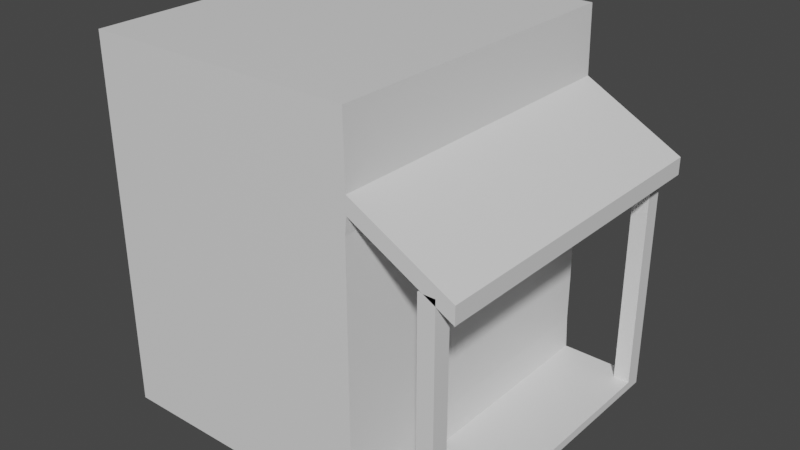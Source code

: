 # Source: ShopPlaceholder.blend  (saved by Blender 3.6.13; exported with 4.5.12 LTS)
import bpy
from mathutils import Matrix  # noqa: F401  (used for matrix-valued properties, if any)

bpy.ops.wm.read_factory_settings(use_empty=True)
scene = bpy.context.scene
scene.name = 'Scene'

# ---- collections
col_collection = bpy.data.collections.new('Collection'); scene.collection.children.link(col_collection)

# ---- materials (node trees are filled in below, after node groups)
mat_material = bpy.data.materials.new('Material')
mat_material.alpha_threshold = 0.0
mat_material.use_transparent_shadow = False
mat_material.roughness = 0.5
mat_material.line_color = (0.0, 0.0, 0.0, 1.0)

# ---- material node trees
mat_material.use_nodes = True; mat_material.node_tree.nodes.clear()
_N = mat_material.node_tree.nodes; _L = mat_material.node_tree.links
n0 = _N.new('ShaderNodeOutputMaterial'); n0.name = 'Material Output'; n0.location = (300, 300)
n1 = _N.new('ShaderNodeBsdfPrincipled'); n1.name = 'Principled BSDF'; n1.location = (10, 300)
n1.distribution = 'GGX'
n1.subsurface_method = 'RANDOM_WALK_SKIN'
n1.inputs[3].default_value = 1.45
n1.inputs[27].default_value = (0.0, 0.0, 0.0, 1.0)
n1.inputs[28].default_value = 1.0
_L.new(n1.outputs[0], n0.inputs[0])
n0.is_active_output = True

# ---- world
world_world = bpy.data.worlds.new('World'); scene.world = world_world
world_world.use_nodes = True; world_world.node_tree.nodes.clear()
_N = world_world.node_tree.nodes; _L = world_world.node_tree.links
n0 = _N.new('ShaderNodeOutputWorld'); n0.name = 'World Output'; n0.location = (300, 300)
n1 = _N.new('ShaderNodeBackground'); n1.name = 'Background'; n1.location = (10, 300)
n1.inputs[0].default_value = (0.05088, 0.05088, 0.05088, 1.0)
_L.new(n1.outputs[0], n0.inputs[0])
n0.is_active_output = True
world_world.color = (0.05088, 0.05088, 0.05088)
world_world.use_sun_shadow = False
world_world.sun_shadow_jitter_overblur = 0.0

# ---- meshes
me_cube = bpy.data.meshes.new('Cube')
me_cube.from_pydata([(1.0, 1.423, 1.915), (1.011, 1.423, -0.8136), (1.0, -1.0, 1.915), (1.011, -1.0, -0.8136), (-1.0, 1.423, 1.915), (-1.0, 1.423, -0.8136), (-1.0, -1.0, 1.915), (-1.0, -1.0, -0.8136), (1.0, 1.423, 0.9145), (-1.0, -1.0, 0.9145), (1.0, -1.0, 0.9145), (-1.0, 1.423, 0.9145), (1.0, 1.423, -0.5), (1.0, -1.0, -0.5), (-1.0, 1.423, -0.5), (-1.0, -1.0, -0.5), (-1.0, -1.0, 1.415), (1.011, 1.423, 1.415), (1.011, -1.0, 1.415), (-1.0, 1.423, 1.415), (1.011, 1.423, -0.75), (1.011, -1.0, -0.75), (-1.0, 1.423, -0.75), (-1.0, -1.0, -0.75), (1.618, 1.423, -0.75), (1.618, 1.423, -0.8136), (1.618, -1.0, -0.75), (1.618, -1.0, -0.8136), (1.252, 1.423, -0.8136), (1.252, -1.0, -0.8136), (1.252, -1.0, -0.75), (1.252, 1.423, -0.75), (-1.0, 0.5409, -0.8136), (1.0, 0.5409, 1.915), (-1.0, 0.5409, 1.915), (1.011, 0.5409, -0.8136), (1.0, 0.5409, 0.9145), (-1.0, 0.5409, 0.9145), (-1.0, 0.5409, -0.5), (1.0, 0.5409, -0.5), (1.011, 0.5409, 1.415), (-1.0, 0.5409, 1.415), (1.011, 0.5409, -0.75), (-1.0, 0.5409, -0.75), (1.618, 0.5409, -0.8136), (1.618, 0.5409, -0.75), (1.252, 0.5409, -0.75), (1.252, 0.5409, -0.8136), (-1.0, 0.9233, 1.915), (1.011, 0.9233, -0.8136), (-1.0, 0.9233, 0.9145), (-1.0, 0.9233, -0.5), (-1.0, 0.9233, 1.415), (-1.0, 0.9233, -0.75), (1.618, 0.9233, -0.8136), (1.252, 0.9233, -0.75), (-1.0, 0.9233, -0.8136), (1.0, 0.9233, 1.915), (1.0, 0.9233, 0.9145), (1.0, 0.9233, -0.5), (1.011, 0.9233, 1.415), (1.011, 0.9233, -0.75), (1.618, 0.9233, -0.75), (1.252, 0.9233, -0.8136), (-1.0, 1.173, 1.915), (1.011, 1.173, -0.8136), (-1.0, 1.173, 0.9145), (-1.0, 1.173, -0.5), (-1.0, 1.173, 1.415), (-1.0, 1.173, -0.75), (1.618, 1.173, -0.8136), (1.252, 1.173, -0.75), (-1.0, 1.173, -0.8136), (1.0, 1.173, 1.915), (1.0, 1.173, 0.9145), (1.0, 1.173, -0.5), (1.011, 1.173, 1.415), (1.011, 1.173, -0.75), (1.618, 1.173, -0.75), (1.252, 1.173, -0.8136), (-1.0, -0.5, -0.8136), (1.0, -0.5, 1.915), (1.0, -0.5, 0.9145), (1.0, -0.5, -0.5), (1.011, -0.5, 1.415), (1.011, -0.5, -0.75), (1.618, -0.5, -0.75), (1.252, -0.5, -0.8136), (-1.0, -0.5, 1.915), (1.011, -0.5, -0.8136), (-1.0, -0.5, 0.9145), (-1.0, -0.5, -0.5), (-1.0, -0.5, 1.415), (-1.0, -0.5, -0.75), (1.618, -0.5, -0.8136), (1.252, -0.5, -0.75), (-1.0, -0.75, -0.8136), (1.0, -0.75, 1.915), (1.0, -0.75, 0.9145), (1.0, -0.75, -0.5), (1.011, -0.75, 1.415), (1.011, -0.75, -0.75), (1.618, -0.75, -0.75), (1.252, -0.75, -0.8136), (-1.0, -0.75, 1.915), (1.011, -0.75, -0.8136), (-1.0, -0.75, 0.9145), (-1.0, -0.75, -0.5), (-1.0, -0.75, 1.415), (-1.0, -0.75, -0.75), (1.618, -0.75, -0.8136), (1.252, -0.75, -0.75), (1.498, 1.423, -0.8136), (1.498, -1.0, -0.75), (1.498, -1.0, -0.8136), (1.498, 1.423, -0.75), (1.498, 0.5409, -0.75), (1.498, 0.5409, -0.8136), (1.498, 0.9233, -0.75), (1.498, 0.9233, -0.8136), (1.498, 1.173, -0.75), (1.498, 1.173, -0.8136), (1.498, -0.5, -0.8136), (1.498, -0.5, -0.75), (1.498, -0.75, -0.8136), (1.498, -0.75, -0.75), (-1.0, 1.298, 1.915), (1.011, 1.298, -0.8136), (-1.0, 1.298, 0.9145), (-1.0, 1.298, -0.5), (-1.0, 1.298, 1.415), (-1.0, 1.298, -0.75), (1.618, 1.298, -0.8136), (1.252, 1.298, -0.75), (-1.0, 1.298, -0.8136), (1.0, 1.298, 1.915), (1.0, 1.298, 0.9145), (1.0, 1.298, -0.5), (1.011, 1.298, 1.415), (1.011, 1.298, -0.75), (1.618, 1.298, -0.75), (1.252, 1.298, -0.8136), (1.498, 1.298, -0.75), (1.498, 1.298, -0.8136), (-1.0, -0.875, -0.8136), (1.0, -0.875, 1.915), (1.0, -0.875, 0.9145), (1.0, -0.875, -0.5), (1.011, -0.875, 1.415), (1.011, -0.875, -0.75), (1.618, -0.875, -0.75), (1.252, -0.875, -0.8136), (-1.0, -0.875, 1.915), (1.011, -0.875, -0.8136), (-1.0, -0.875, 0.9145), (-1.0, -0.875, -0.5), (-1.0, -0.875, 1.415), (-1.0, -0.875, -0.75), (1.618, -0.875, -0.8136), (1.252, -0.875, -0.75), (1.498, -0.875, -0.8136), (1.498, -0.875, -0.75), (1.618, -0.875, 1.009), (1.618, -1.0, 1.009), (1.498, -1.0, 1.009), (1.618, 1.423, 1.009), (1.498, 1.423, 1.009), (1.498, 1.298, 1.009), (1.618, 1.298, 1.009), (1.498, -0.875, 1.009), (1.0, 1.423, 1.165), (1.0, -1.0, 1.165), (-1.0, 1.423, 1.165), (-1.0, -1.0, 1.165), (-1.0, 0.5409, 1.165), (1.0, 0.5409, 1.165), (1.0, 0.9233, 1.165), (-1.0, 0.9233, 1.165), (1.0, 1.173, 1.165), (-1.0, 1.173, 1.165), (-1.0, -0.5, 1.165), (1.0, -0.5, 1.165), (-1.0, -0.75, 1.165), (1.0, -0.75, 1.165), (1.0, 1.298, 1.165), (-1.0, 1.298, 1.165), (-1.0, -0.875, 1.165), (1.0, -0.875, 1.165), (-1.0, -1.0, 1.29), (1.011, 1.423, 1.29), (1.011, -1.0, 1.29), (-1.0, 1.423, 1.29), (-1.0, 0.5409, 1.29), (1.011, 0.5409, 1.29), (1.011, 0.9233, 1.29), (-1.0, 0.9233, 1.29), (1.011, 1.173, 1.29), (-1.0, 1.173, 1.29), (-1.0, -0.5, 1.29), (1.011, -0.5, 1.29), (-1.0, -0.75, 1.29), (1.011, -0.75, 1.29), (1.011, 1.298, 1.29), (-1.0, 1.298, 1.29), (-1.0, -0.875, 1.29), (1.011, -0.875, 1.29), (1.745, -0.875, 1.021), (1.745, -1.0, 1.021), (1.745, 0.9233, 1.021), (1.745, 0.5409, 1.021), (1.745, 1.173, 1.021), (1.745, 1.298, 1.021), (1.745, -0.5, 1.021), (1.745, -0.75, 1.021), (1.745, 1.423, 1.021), (1.745, 1.423, 0.8957), (1.745, -1.0, 0.8957), (1.745, 0.5409, 0.8957), (1.745, 0.9233, 0.8957), (1.745, 1.173, 0.8957), (1.745, -0.5, 0.8957), (1.745, -0.75, 0.8957), (1.745, 1.298, 0.8957), (1.745, -0.875, 0.8957)], [], [(145, 152, 6, 2), (18, 2, 6, 16), (130, 126, 4, 19), (144, 153, 3, 7), (148, 145, 2, 18), (19, 4, 0, 17), (14, 11, 8, 12), (147, 146, 10, 13), (129, 128, 11, 14), (13, 10, 9, 15), (21, 13, 15, 23), (131, 129, 14, 22), (149, 147, 13, 21), (22, 14, 12, 20), (191, 19, 17, 189), (84, 100, 213, 212), (203, 130, 19, 191), (190, 18, 16, 188), (5, 22, 20, 1), (143, 112, 25, 132), (134, 131, 22, 5), (3, 21, 23, 7), (158, 150, 26, 27), (26, 150, 162, 163), (113, 114, 27, 26), (112, 115, 24, 25), (1, 20, 31, 28), (21, 3, 29, 30), (149, 21, 30, 159), (127, 1, 28, 141), (89, 35, 47, 87), (61, 42, 46, 55), (118, 116, 45, 62), (54, 62, 45, 44), (80, 93, 43, 32), (122, 117, 44, 94), (198, 92, 41, 192), (100, 148, 206, 213), (61, 59, 39, 42), (93, 91, 38, 43), (91, 90, 37, 38), (59, 58, 36, 39), (60, 57, 33, 40), (56, 49, 35, 32), (92, 88, 34, 41), (57, 48, 34, 33), (73, 64, 48, 57), (72, 65, 49, 56), (76, 73, 57, 60), (75, 74, 58, 59), (77, 75, 59, 61), (196, 202, 222, 219), (70, 78, 62, 54), (120, 118, 62, 78), (77, 61, 55, 71), (35, 49, 63, 47), (32, 43, 53, 56), (117, 119, 54, 44), (192, 41, 52, 195), (43, 38, 51, 53), (38, 37, 50, 51), (41, 34, 48, 52), (139, 77, 71, 133), (142, 120, 78, 140), (132, 140, 78, 70), (190, 205, 223, 216), (139, 137, 75, 77), (137, 136, 74, 75), (138, 135, 73, 76), (134, 127, 65, 72), (135, 126, 64, 73), (49, 65, 79, 63), (56, 53, 69, 72), (119, 121, 70, 54), (195, 52, 68, 197), (53, 51, 67, 69), (51, 50, 66, 67), (52, 48, 64, 68), (108, 104, 88, 92), (107, 106, 90, 91), (109, 107, 91, 93), (200, 108, 92, 198), (124, 122, 94, 110), (96, 109, 93, 80), (105, 89, 87, 103), (42, 85, 95, 46), (116, 123, 86, 45), (44, 45, 86, 94), (205, 201, 221, 223), (42, 39, 83, 85), (39, 36, 82, 83), (40, 33, 81, 84), (32, 35, 89, 80), (33, 34, 88, 81), (153, 105, 103, 151), (144, 157, 109, 96), (160, 124, 110, 158), (204, 156, 108, 200), (157, 155, 107, 109), (155, 154, 106, 107), (156, 152, 104, 108), (85, 101, 111, 95), (123, 125, 102, 86), (94, 86, 102, 110), (40, 84, 212, 209), (85, 83, 99, 101), (83, 82, 98, 99), (84, 81, 97, 100), (80, 89, 105, 96), (81, 88, 104, 97), (95, 111, 125, 123), (151, 103, 124, 160), (46, 95, 123, 116), (103, 87, 122, 124), (63, 79, 121, 119), (133, 71, 120, 142), (47, 63, 119, 117), (71, 55, 118, 120), (87, 47, 117, 122), (55, 46, 116, 118), (28, 31, 115, 112), (30, 29, 114, 113), (159, 30, 113, 161), (141, 28, 112, 143), (79, 141, 143, 121), (31, 133, 142, 115), (0, 4, 126, 135), (5, 1, 127, 134), (17, 0, 135, 138), (12, 8, 136, 137), (20, 12, 137, 139), (18, 190, 216, 207), (25, 24, 140, 132), (140, 24, 165, 168), (20, 139, 133, 31), (65, 127, 141, 79), (72, 69, 131, 134), (121, 143, 132, 70), (197, 68, 130, 203), (69, 67, 129, 131), (67, 66, 128, 129), (68, 64, 126, 130), (111, 159, 161, 125), (29, 151, 160, 114), (16, 6, 152, 156), (15, 9, 154, 155), (23, 15, 155, 157), (188, 16, 156, 204), (114, 160, 158, 27), (7, 23, 157, 144), (3, 153, 151, 29), (101, 149, 159, 111), (125, 161, 150, 102), (110, 102, 150, 158), (199, 193, 217, 220), (101, 99, 147, 149), (99, 98, 146, 147), (100, 97, 145, 148), (96, 105, 153, 144), (97, 104, 152, 145), (169, 164, 163, 162), (166, 167, 168, 165), (24, 115, 166, 165), (115, 142, 167, 166), (113, 26, 163, 164), (150, 161, 169, 162), (161, 113, 164, 169), (142, 140, 168, 167), (98, 183, 187, 146), (9, 173, 186, 154), (66, 179, 185, 128), (8, 170, 184, 136), (82, 181, 183, 98), (154, 186, 182, 106), (36, 175, 181, 82), (106, 182, 180, 90), (50, 177, 179, 66), (136, 184, 178, 74), (37, 174, 177, 50), (74, 178, 176, 58), (58, 176, 175, 36), (90, 180, 174, 37), (10, 171, 173, 9), (128, 185, 172, 11), (146, 187, 171, 10), (11, 172, 170, 8), (183, 201, 205, 187), (173, 188, 204, 186), (179, 197, 203, 185), (170, 189, 202, 184), (181, 199, 201, 183), (186, 204, 200, 182), (175, 193, 199, 181), (182, 200, 198, 180), (177, 195, 197, 179), (184, 202, 196, 178), (174, 192, 195, 177), (178, 196, 194, 176), (176, 194, 193, 175), (180, 198, 192, 174), (171, 190, 188, 173), (185, 203, 191, 172), (187, 205, 190, 171), (172, 191, 189, 170), (223, 206, 207, 216), (218, 208, 209, 217), (219, 210, 208, 218), (222, 211, 210, 219), (217, 209, 212, 220), (220, 212, 213, 221), (215, 214, 211, 222), (221, 213, 206, 223), (76, 60, 208, 210), (202, 189, 215, 222), (17, 138, 211, 214), (194, 196, 219, 218), (60, 40, 209, 208), (201, 199, 220, 221), (193, 194, 218, 217), (138, 76, 210, 211), (189, 17, 214, 215), (148, 18, 207, 206)])
_uv = me_cube.uv_layers.new(name='UVMap')
_uv.uv.foreach_set('vector', [0.625, 0.7344, 0.875, 0.7344, 0.875, 0.75, 0.625, 0.75, 0.5625, 0.75, 0.625, 0.75, 0.625, 1.0, 0.5625, 1.0, 0.5625, 0.2344, 0.625, 0.2344, 0.625, 0.25, 0.5625, 0.25, 0.125, 0.7344, 0.375, 0.7344, 0.375, 0.75, 0.125, 0.75, 0.5625, 0.7344, 0.625, 0.7344, 0.625, 0.75, 0.5625, 0.75, 0.5625, 0.25, 0.625, 0.25, 0.625, 0.5, 0.5625, 0.5, 0.4375, 0.25, 0.5, 0.25, 0.5, 0.5, 0.4375, 0.5, 0.4375, 0.7344, 0.5, 0.7344, 0.5, 0.75, 0.4375, 0.75, 0.4375, 0.2344, 0.5, 0.2344, 0.5, 0.25, 0.4375, 0.25, 0.4375, 0.75, 0.5, 0.75, 0.5, 1.0, 0.4375, 1.0, 0.4062, 0.75, 0.4375, 0.75, 0.4375, 1.0, 0.4062, 1.0, 0.4062, 0.2344, 0.4375, 0.2344, 0.4375, 0.25, 0.4062, 0.25, 0.4062, 0.7344, 0.4375, 0.7344, 0.4375, 0.75, 0.4062, 0.75, 0.4062, 0.25, 0.4375, 0.25, 0.4375, 0.5, 0.4062, 0.5, 0.5469, 0.25, 0.5625, 0.25, 0.5625, 0.5, 0.5469, 0.5, 0.5625, 0.6875, 0.5625, 0.7188, 0.5625, 0.7188, 0.5625, 0.6875, 0.5469, 0.2344, 0.5625, 0.2344, 0.5625, 0.25, 0.5469, 0.25, 0.5469, 0.75, 0.5625, 0.75, 0.5625, 1.0, 0.5469, 1.0, 0.375, 0.25, 0.4062, 0.25, 0.4062, 0.5, 0.375, 0.5, 0.375, 0.5156, 0.375, 0.5, 0.375, 0.5, 0.375, 0.5156, 0.375, 0.2344, 0.4062, 0.2344, 0.4062, 0.25, 0.375, 0.25, 0.375, 0.75, 0.4062, 0.75, 0.4062, 1.0, 0.375, 1.0, 0.375, 0.7344, 0.4062, 0.7344, 0.4062, 0.75, 0.375, 0.75, 0.4062, 0.75, 0.4062, 0.7344, 0.4062, 0.7344, 0.4062, 0.75, 0.4062, 0.75, 0.375, 0.75, 0.375, 0.75, 0.4062, 0.75, 0.375, 0.5, 0.4062, 0.5, 0.4062, 0.5, 0.375, 0.5, 0.375, 0.5, 0.4062, 0.5, 0.4062, 0.5, 0.375, 0.5, 0.4062, 0.75, 0.375, 0.75, 0.375, 0.75, 0.4062, 0.75, 0.4062, 0.7344, 0.4062, 0.75, 0.4062, 0.75, 0.4062, 0.7344, 0.375, 0.5156, 0.375, 0.5, 0.375, 0.5, 0.375, 0.5156, 0.375, 0.6875, 0.375, 0.625, 0.375, 0.625, 0.375, 0.6875, 0.4062, 0.5625, 0.4062, 0.625, 0.4062, 0.625, 0.4062, 0.5625, 0.4062, 0.5625, 0.4062, 0.625, 0.4062, 0.625, 0.4062, 0.5625, 0.375, 0.5625, 0.4062, 0.5625, 0.4062, 0.625, 0.375, 0.625, 0.375, 0.0625, 0.4062, 0.0625, 0.4062, 0.125, 0.375, 0.125, 0.375, 0.6875, 0.375, 0.625, 0.375, 0.625, 0.375, 0.6875, 0.5469, 0.0625, 0.5625, 0.0625, 0.5625, 0.125, 0.5469, 0.125, 0.5625, 0.7188, 0.5625, 0.7344, 0.5625, 0.7344, 0.5625, 0.7188, 0.4062, 0.5625, 0.4375, 0.5625, 0.4375, 0.625, 0.4062, 0.625, 0.4062, 0.0625, 0.4375, 0.0625, 0.4375, 0.125, 0.4062, 0.125, 0.4375, 0.0625, 0.5, 0.0625, 0.5, 0.125, 0.4375, 0.125, 0.4375, 0.5625, 0.5, 0.5625, 0.5, 0.625, 0.4375, 0.625, 0.5625, 0.5625, 0.625, 0.5625, 0.625, 0.625, 0.5625, 0.625, 0.125, 0.5625, 0.375, 0.5625, 0.375, 0.625, 0.125, 0.625, 0.5625, 0.0625, 0.625, 0.0625, 0.625, 0.125, 0.5625, 0.125, 0.625, 0.5625, 0.875, 0.5625, 0.875, 0.625, 0.625, 0.625, 0.625, 0.5312, 0.875, 0.5312, 0.875, 0.5625, 0.625, 0.5625, 0.125, 0.5312, 0.375, 0.5312, 0.375, 0.5625, 0.125, 0.5625, 0.5625, 0.5312, 0.625, 0.5312, 0.625, 0.5625, 0.5625, 0.5625, 0.4375, 0.5312, 0.5, 0.5312, 0.5, 0.5625, 0.4375, 0.5625, 0.4062, 0.5312, 0.4375, 0.5312, 0.4375, 0.5625, 0.4062, 0.5625, 0.5469, 0.5312, 0.5469, 0.5156, 0.5469, 0.5156, 0.5469, 0.5312, 0.375, 0.5312, 0.4062, 0.5312, 0.4062, 0.5625, 0.375, 0.5625, 0.4062, 0.5312, 0.4062, 0.5625, 0.4062, 0.5625, 0.4062, 0.5312, 0.4062, 0.5312, 0.4062, 0.5625, 0.4062, 0.5625, 0.4062, 0.5312, 0.375, 0.625, 0.375, 0.5625, 0.375, 0.5625, 0.375, 0.625, 0.375, 0.125, 0.4062, 0.125, 0.4062, 0.1875, 0.375, 0.1875, 0.375, 0.625, 0.375, 0.5625, 0.375, 0.5625, 0.375, 0.625, 0.5469, 0.125, 0.5625, 0.125, 0.5625, 0.1875, 0.5469, 0.1875, 0.4062, 0.125, 0.4375, 0.125, 0.4375, 0.1875, 0.4062, 0.1875, 0.4375, 0.125, 0.5, 0.125, 0.5, 0.1875, 0.4375, 0.1875, 0.5625, 0.125, 0.625, 0.125, 0.625, 0.1875, 0.5625, 0.1875, 0.4062, 0.5156, 0.4062, 0.5312, 0.4062, 0.5312, 0.4062, 0.5156, 0.4062, 0.5156, 0.4062, 0.5312, 0.4062, 0.5312, 0.4062, 0.5156, 0.375, 0.5156, 0.4062, 0.5156, 0.4062, 0.5312, 0.375, 0.5312, 0.5469, 0.75, 0.5469, 0.7344, 0.5469, 0.7344, 0.5469, 0.75, 0.4062, 0.5156, 0.4375, 0.5156, 0.4375, 0.5312, 0.4062, 0.5312, 0.4375, 0.5156, 0.5, 0.5156, 0.5, 0.5312, 0.4375, 0.5312, 0.5625, 0.5156, 0.625, 0.5156, 0.625, 0.5312, 0.5625, 0.5312, 0.125, 0.5156, 0.375, 0.5156, 0.375, 0.5312, 0.125, 0.5312, 0.625, 0.5156, 0.875, 0.5156, 0.875, 0.5312, 0.625, 0.5312, 0.375, 0.5625, 0.375, 0.5312, 0.375, 0.5312, 0.375, 0.5625, 0.375, 0.1875, 0.4062, 0.1875, 0.4062, 0.2188, 0.375, 0.2188, 0.375, 0.5625, 0.375, 0.5312, 0.375, 0.5312, 0.375, 0.5625, 0.5469, 0.1875, 0.5625, 0.1875, 0.5625, 0.2188, 0.5469, 0.2188, 0.4062, 0.1875, 0.4375, 0.1875, 0.4375, 0.2188, 0.4062, 0.2188, 0.4375, 0.1875, 0.5, 0.1875, 0.5, 0.2188, 0.4375, 0.2188, 0.5625, 0.1875, 0.625, 0.1875, 0.625, 0.2188, 0.5625, 0.2188, 0.5625, 0.03125, 0.625, 0.03125, 0.625, 0.0625, 0.5625, 0.0625, 0.4375, 0.03125, 0.5, 0.03125, 0.5, 0.0625, 0.4375, 0.0625, 0.4062, 0.03125, 0.4375, 0.03125, 0.4375, 0.0625, 0.4062, 0.0625, 0.5469, 0.03125, 0.5625, 0.03125, 0.5625, 0.0625, 0.5469, 0.0625, 0.375, 0.7188, 0.375, 0.6875, 0.375, 0.6875, 0.375, 0.7188, 0.375, 0.03125, 0.4062, 0.03125, 0.4062, 0.0625, 0.375, 0.0625, 0.375, 0.7188, 0.375, 0.6875, 0.375, 0.6875, 0.375, 0.7188, 0.4062, 0.625, 0.4062, 0.6875, 0.4062, 0.6875, 0.4062, 0.625, 0.4062, 0.625, 0.4062, 0.6875, 0.4062, 0.6875, 0.4062, 0.625, 0.375, 0.625, 0.4062, 0.625, 0.4062, 0.6875, 0.375, 0.6875, 0.5469, 0.7344, 0.5469, 0.7188, 0.5469, 0.7188, 0.5469, 0.7344, 0.4062, 0.625, 0.4375, 0.625, 0.4375, 0.6875, 0.4062, 0.6875, 0.4375, 0.625, 0.5, 0.625, 0.5, 0.6875, 0.4375, 0.6875, 0.5625, 0.625, 0.625, 0.625, 0.625, 0.6875, 0.5625, 0.6875, 0.125, 0.625, 0.375, 0.625, 0.375, 0.6875, 0.125, 0.6875, 0.625, 0.625, 0.875, 0.625, 0.875, 0.6875, 0.625, 0.6875, 0.375, 0.7344, 0.375, 0.7188, 0.375, 0.7188, 0.375, 0.7344, 0.375, 0.01562, 0.4062, 0.01562, 0.4062, 0.03125, 0.375, 0.03125, 0.375, 0.7344, 0.375, 0.7188, 0.375, 0.7188, 0.375, 0.7344, 0.5469, 0.01562, 0.5625, 0.01562, 0.5625, 0.03125, 0.5469, 0.03125, 0.4062, 0.01562, 0.4375, 0.01562, 0.4375, 0.03125, 0.4062, 0.03125, 0.4375, 0.01562, 0.5, 0.01562, 0.5, 0.03125, 0.4375, 0.03125, 0.5625, 0.01562, 0.625, 0.01562, 0.625, 0.03125, 0.5625, 0.03125, 0.4062, 0.6875, 0.4062, 0.7188, 0.4062, 0.7188, 0.4062, 0.6875, 0.4062, 0.6875, 0.4062, 0.7188, 0.4062, 0.7188, 0.4062, 0.6875, 0.375, 0.6875, 0.4062, 0.6875, 0.4062, 0.7188, 0.375, 0.7188, 0.5625, 0.625, 0.5625, 0.6875, 0.5625, 0.6875, 0.5625, 0.625, 0.4062, 0.6875, 0.4375, 0.6875, 0.4375, 0.7188, 0.4062, 0.7188, 0.4375, 0.6875, 0.5, 0.6875, 0.5, 0.7188, 0.4375, 0.7188, 0.5625, 0.6875, 0.625, 0.6875, 0.625, 0.7188, 0.5625, 0.7188, 0.125, 0.6875, 0.375, 0.6875, 0.375, 0.7188, 0.125, 0.7188, 0.625, 0.6875, 0.875, 0.6875, 0.875, 0.7188, 0.625, 0.7188, 0.4062, 0.6875, 0.4062, 0.7188, 0.4062, 0.7188, 0.4062, 0.6875, 0.375, 0.7344, 0.375, 0.7188, 0.375, 0.7188, 0.375, 0.7344, 0.4062, 0.625, 0.4062, 0.6875, 0.4062, 0.6875, 0.4062, 0.625, 0.375, 0.7188, 0.375, 0.6875, 0.375, 0.6875, 0.375, 0.7188, 0.375, 0.5625, 0.375, 0.5312, 0.375, 0.5312, 0.375, 0.5625, 0.4062, 0.5156, 0.4062, 0.5312, 0.4062, 0.5312, 0.4062, 0.5156, 0.375, 0.625, 0.375, 0.5625, 0.375, 0.5625, 0.375, 0.625, 0.4062, 0.5312, 0.4062, 0.5625, 0.4062, 0.5625, 0.4062, 0.5312, 0.375, 0.6875, 0.375, 0.625, 0.375, 0.625, 0.375, 0.6875, 0.4062, 0.5625, 0.4062, 0.625, 0.4062, 0.625, 0.4062, 0.5625, 0.375, 0.5, 0.4062, 0.5, 0.4062, 0.5, 0.375, 0.5, 0.4062, 0.75, 0.375, 0.75, 0.375, 0.75, 0.4062, 0.75, 0.4062, 0.7344, 0.4062, 0.75, 0.4062, 0.75, 0.4062, 0.7344, 0.375, 0.5156, 0.375, 0.5, 0.375, 0.5, 0.375, 0.5156, 0.375, 0.5312, 0.375, 0.5156, 0.375, 0.5156, 0.375, 0.5312, 0.4062, 0.5, 0.4062, 0.5156, 0.4062, 0.5156, 0.4062, 0.5, 0.625, 0.5, 0.875, 0.5, 0.875, 0.5156, 0.625, 0.5156, 0.125, 0.5, 0.375, 0.5, 0.375, 0.5156, 0.125, 0.5156, 0.5625, 0.5, 0.625, 0.5, 0.625, 0.5156, 0.5625, 0.5156, 0.4375, 0.5, 0.5, 0.5, 0.5, 0.5156, 0.4375, 0.5156, 0.4062, 0.5, 0.4375, 0.5, 0.4375, 0.5156, 0.4062, 0.5156, 0.5625, 0.75, 0.5469, 0.75, 0.5469, 0.75, 0.5625, 0.75, 0.375, 0.5, 0.4062, 0.5, 0.4062, 0.5156, 0.375, 0.5156, 0.4062, 0.5156, 0.4062, 0.5, 0.4062, 0.5, 0.4062, 0.5156, 0.4062, 0.5, 0.4062, 0.5156, 0.4062, 0.5156, 0.4062, 0.5, 0.375, 0.5312, 0.375, 0.5156, 0.375, 0.5156, 0.375, 0.5312, 0.375, 0.2188, 0.4062, 0.2188, 0.4062, 0.2344, 0.375, 0.2344, 0.375, 0.5312, 0.375, 0.5156, 0.375, 0.5156, 0.375, 0.5312, 0.5469, 0.2188, 0.5625, 0.2188, 0.5625, 0.2344, 0.5469, 0.2344, 0.4062, 0.2188, 0.4375, 0.2188, 0.4375, 0.2344, 0.4062, 0.2344, 0.4375, 0.2188, 0.5, 0.2188, 0.5, 0.2344, 0.4375, 0.2344, 0.5625, 0.2188, 0.625, 0.2188, 0.625, 0.2344, 0.5625, 0.2344, 0.4062, 0.7188, 0.4062, 0.7344, 0.4062, 0.7344, 0.4062, 0.7188, 0.375, 0.75, 0.375, 0.7344, 0.375, 0.7344, 0.375, 0.75, 0.5625, 0.0, 0.625, 0.0, 0.625, 0.01562, 0.5625, 0.01562, 0.4375, 0.0, 0.5, 0.0, 0.5, 0.01562, 0.4375, 0.01562, 0.4062, 0.0, 0.4375, 0.0, 0.4375, 0.01562, 0.4062, 0.01562, 0.5469, 0.0, 0.5625, 0.0, 0.5625, 0.01562, 0.5469, 0.01562, 0.375, 0.75, 0.375, 0.7344, 0.375, 0.7344, 0.375, 0.75, 0.375, 0.0, 0.4062, 0.0, 0.4062, 0.01562, 0.375, 0.01562, 0.375, 0.75, 0.375, 0.7344, 0.375, 0.7344, 0.375, 0.75, 0.4062, 0.7188, 0.4062, 0.7344, 0.4062, 0.7344, 0.4062, 0.7188, 0.4062, 0.7188, 0.4062, 0.7344, 0.4062, 0.7344, 0.4062, 0.7188, 0.375, 0.7188, 0.4062, 0.7188, 0.4062, 0.7344, 0.375, 0.7344, 0.5469, 0.6875, 0.5469, 0.625, 0.5469, 0.625, 0.5469, 0.6875, 0.4062, 0.7188, 0.4375, 0.7188, 0.4375, 0.7344, 0.4062, 0.7344, 0.4375, 0.7188, 0.5, 0.7188, 0.5, 0.7344, 0.4375, 0.7344, 0.5625, 0.7188, 0.625, 0.7188, 0.625, 0.7344, 0.5625, 0.7344, 0.125, 0.7188, 0.375, 0.7188, 0.375, 0.7344, 0.125, 0.7344, 0.625, 0.7188, 0.875, 0.7188, 0.875, 0.7344, 0.625, 0.7344, 0.4062, 0.7344, 0.4062, 0.75, 0.4062, 0.75, 0.4062, 0.7344, 0.4062, 0.5, 0.4062, 0.5156, 0.4062, 0.5156, 0.4062, 0.5, 0.4062, 0.5, 0.4062, 0.5, 0.4062, 0.5, 0.4062, 0.5, 0.4062, 0.5, 0.4062, 0.5156, 0.4062, 0.5156, 0.4062, 0.5, 0.4062, 0.75, 0.4062, 0.75, 0.4062, 0.75, 0.4062, 0.75, 0.4062, 0.7344, 0.4062, 0.7344, 0.4062, 0.7344, 0.4062, 0.7344, 0.4062, 0.7344, 0.4062, 0.75, 0.4062, 0.75, 0.4062, 0.7344, 0.4062, 0.5156, 0.4062, 0.5156, 0.4062, 0.5156, 0.4062, 0.5156, 0.5, 0.7188, 0.5312, 0.7188, 0.5312, 0.7344, 0.5, 0.7344, 0.5, 0.0, 0.5312, 0.0, 0.5312, 0.01562, 0.5, 0.01562, 0.5, 0.2188, 0.5312, 0.2188, 0.5312, 0.2344, 0.5, 0.2344, 0.5, 0.5, 0.5312, 0.5, 0.5312, 0.5156, 0.5, 0.5156, 0.5, 0.6875, 0.5312, 0.6875, 0.5312, 0.7188, 0.5, 0.7188, 0.5, 0.01562, 0.5312, 0.01562, 0.5312, 0.03125, 0.5, 0.03125, 0.5, 0.625, 0.5312, 0.625, 0.5312, 0.6875, 0.5, 0.6875, 0.5, 0.03125, 0.5312, 0.03125, 0.5312, 0.0625, 0.5, 0.0625, 0.5, 0.1875, 0.5312, 0.1875, 0.5312, 0.2188, 0.5, 0.2188, 0.5, 0.5156, 0.5312, 0.5156, 0.5312, 0.5312, 0.5, 0.5312, 0.5, 0.125, 0.5312, 0.125, 0.5312, 0.1875, 0.5, 0.1875, 0.5, 0.5312, 0.5312, 0.5312, 0.5312, 0.5625, 0.5, 0.5625, 0.5, 0.5625, 0.5312, 0.5625, 0.5312, 0.625, 0.5, 0.625, 0.5, 0.0625, 0.5312, 0.0625, 0.5312, 0.125, 0.5, 0.125, 0.5, 0.75, 0.5312, 0.75, 0.5312, 1.0, 0.5, 1.0, 0.5, 0.2344, 0.5312, 0.2344, 0.5312, 0.25, 0.5, 0.25, 0.5, 0.7344, 0.5312, 0.7344, 0.5312, 0.75, 0.5, 0.75, 0.5, 0.25, 0.5312, 0.25, 0.5312, 0.5, 0.5, 0.5, 0.5312, 0.7188, 0.5469, 0.7188, 0.5469, 0.7344, 0.5312, 0.7344, 0.5312, 0.0, 0.5469, 0.0, 0.5469, 0.01562, 0.5312, 0.01562, 0.5312, 0.2188, 0.5469, 0.2188, 0.5469, 0.2344, 0.5312, 0.2344, 0.5312, 0.5, 0.5469, 0.5, 0.5469, 0.5156, 0.5312, 0.5156, 0.5312, 0.6875, 0.5469, 0.6875, 0.5469, 0.7188, 0.5312, 0.7188, 0.5312, 0.01562, 0.5469, 0.01562, 0.5469, 0.03125, 0.5312, 0.03125, 0.5312, 0.625, 0.5469, 0.625, 0.5469, 0.6875, 0.5312, 0.6875, 0.5312, 0.03125, 0.5469, 0.03125, 0.5469, 0.0625, 0.5312, 0.0625, 0.5312, 0.1875, 0.5469, 0.1875, 0.5469, 0.2188, 0.5312, 0.2188, 0.5312, 0.5156, 0.5469, 0.5156, 0.5469, 0.5312, 0.5312, 0.5312, 0.5312, 0.125, 0.5469, 0.125, 0.5469, 0.1875, 0.5312, 0.1875, 0.5312, 0.5312, 0.5469, 0.5312, 0.5469, 0.5625, 0.5312, 0.5625, 0.5312, 0.5625, 0.5469, 0.5625, 0.5469, 0.625, 0.5312, 0.625, 0.5312, 0.0625, 0.5469, 0.0625, 0.5469, 0.125, 0.5312, 0.125, 0.5312, 0.75, 0.5469, 0.75, 0.5469, 1.0, 0.5312, 1.0, 0.5312, 0.2344, 0.5469, 0.2344, 0.5469, 0.25, 0.5312, 0.25, 0.5312, 0.7344, 0.5469, 0.7344, 0.5469, 0.75, 0.5312, 0.75, 0.5312, 0.25, 0.5469, 0.25, 0.5469, 0.5, 0.5312, 0.5, 0.5469, 0.7344, 0.5625, 0.7344, 0.5625, 0.75, 0.5469, 0.75, 0.5469, 0.5625, 0.5625, 0.5625, 0.5625, 0.625, 0.5469, 0.625, 0.5469, 0.5312, 0.5625, 0.5312, 0.5625, 0.5625, 0.5469, 0.5625, 0.5469, 0.5156, 0.5625, 0.5156, 0.5625, 0.5312, 0.5469, 0.5312, 0.5469, 0.625, 0.5625, 0.625, 0.5625, 0.6875, 0.5469, 0.6875, 0.5469, 0.6875, 0.5625, 0.6875, 0.5625, 0.7188, 0.5469, 0.7188, 0.5469, 0.5, 0.5625, 0.5, 0.5625, 0.5156, 0.5469, 0.5156, 0.5469, 0.7188, 0.5625, 0.7188, 0.5625, 0.7344, 0.5469, 0.7344, 0.5625, 0.5312, 0.5625, 0.5625, 0.5625, 0.5625, 0.5625, 0.5312, 0.5469, 0.5156, 0.5469, 0.5, 0.5469, 0.5, 0.5469, 0.5156, 0.5625, 0.5, 0.5625, 0.5156, 0.5625, 0.5156, 0.5625, 0.5, 0.5469, 0.5625, 0.5469, 0.5312, 0.5469, 0.5312, 0.5469, 0.5625, 0.5625, 0.5625, 0.5625, 0.625, 0.5625, 0.625, 0.5625, 0.5625, 0.5469, 0.7188, 0.5469, 0.6875, 0.5469, 0.6875, 0.5469, 0.7188, 0.5469, 0.625, 0.5469, 0.5625, 0.5469, 0.5625, 0.5469, 0.625, 0.5625, 0.5156, 0.5625, 0.5312, 0.5625, 0.5312, 0.5625, 0.5156, 0.5469, 0.5, 0.5625, 0.5, 0.5625, 0.5, 0.5469, 0.5, 0.5625, 0.7344, 0.5625, 0.75, 0.5625, 0.75, 0.5625, 0.7344])
me_cube.materials.append(mat_material)
me_cube.use_mirror_vertex_groups = False
me_cube.update()

# ---- objects
ob_cube = bpy.data.objects.new('Cube', me_cube)

# ---- transforms, parenting, visibility, modifiers, constraints
ob_cube.location = (0.0, 0.0, 0.0)
ob_cube.scale = (3.0, 3.0, 3.0)
ob_cube.lock_rotations_4d = False
ob_cube.empty_display_type = 'ARROWS'
ob_cube.lineart.crease_threshold = 0.0

# ---- collection membership
col_collection.objects.link(ob_cube)

# ---- scene / render settings (as saved in the file)
scene.frame_start = 1; scene.frame_end = 250; scene.frame_set(1)
scene.render.engine = 'BLENDER_EEVEE_NEXT'
scene.cycles.sampling_pattern = 'TABULATED_SOBOL'
scene.view_settings.view_transform = 'Filmic'
bpy.context.view_layer.update()

# ---- added for rendering (the .blend has no active camera and no usable light): camera, sun
cam_auto = bpy.data.cameras.new('AutoCamera')
cam_auto.lens = 50.0
cam_auto.sensor_width = 36.0
cam_auto.clip_end = 1000.0
ob_auto_camera = bpy.data.objects.new('AutoCamera', cam_auto)
scene.collection.objects.link(ob_auto_camera)
ob_auto_camera.location = (13.7915, -14.574, 11.7907)
ob_auto_camera.rotation_euler = (1.09748, -7.21219e-08, 0.694738)
scene.camera = ob_auto_camera
light_auto_sun = bpy.data.lights.new('AutoSun', 'SUN')
light_auto_sun.energy = 3.0
light_auto_sun.angle = 0.0523599
ob_auto_sun = bpy.data.objects.new('AutoSun', light_auto_sun)
scene.collection.objects.link(ob_auto_sun)
ob_auto_sun.rotation_euler = (0.872665, 0.174533, 0.523599)
bpy.context.view_layer.update()
